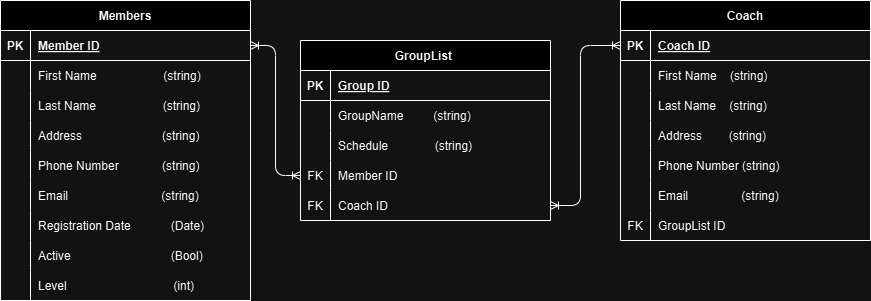

The diagram above was exported from draw.io. Its source (the exported page's mxGraphModel, read from the mxfile embedded in the PNG):
<mxGraphModel dx="1434" dy="822" grid="1" gridSize="10" guides="1" tooltips="1" connect="1" arrows="1" fold="1" page="1" pageScale="1" pageWidth="827" pageHeight="1169" math="0" shadow="0" extFonts="Permanent Marker^https://fonts.googleapis.com/css?family=Permanent+Marker">
  <root>
    <mxCell id="0" />
    <mxCell id="1" parent="0" />
    <mxCell id="C-vyLk0tnHw3VtMMgP7b-23" value="Members" style="shape=table;startSize=30;container=1;collapsible=1;childLayout=tableLayout;fixedRows=1;rowLines=0;fontStyle=1;align=center;resizeLast=1;" parent="1" vertex="1">
      <mxGeometry x="10" y="60" width="250" height="300" as="geometry" />
    </mxCell>
    <mxCell id="C-vyLk0tnHw3VtMMgP7b-24" value="" style="shape=partialRectangle;collapsible=0;dropTarget=0;pointerEvents=0;fillColor=none;points=[[0,0.5],[1,0.5]];portConstraint=eastwest;top=0;left=0;right=0;bottom=1;" parent="C-vyLk0tnHw3VtMMgP7b-23" vertex="1">
      <mxGeometry y="30" width="250" height="30" as="geometry" />
    </mxCell>
    <mxCell id="C-vyLk0tnHw3VtMMgP7b-25" value="PK" style="shape=partialRectangle;overflow=hidden;connectable=0;fillColor=none;top=0;left=0;bottom=0;right=0;fontStyle=1;" parent="C-vyLk0tnHw3VtMMgP7b-24" vertex="1">
      <mxGeometry width="30" height="30" as="geometry">
        <mxRectangle width="30" height="30" as="alternateBounds" />
      </mxGeometry>
    </mxCell>
    <mxCell id="C-vyLk0tnHw3VtMMgP7b-26" value="Member ID" style="shape=partialRectangle;overflow=hidden;connectable=0;fillColor=none;top=0;left=0;bottom=0;right=0;align=left;spacingLeft=6;fontStyle=5;" parent="C-vyLk0tnHw3VtMMgP7b-24" vertex="1">
      <mxGeometry x="30" width="220" height="30" as="geometry">
        <mxRectangle width="220" height="30" as="alternateBounds" />
      </mxGeometry>
    </mxCell>
    <mxCell id="C-vyLk0tnHw3VtMMgP7b-27" value="" style="shape=partialRectangle;collapsible=0;dropTarget=0;pointerEvents=0;fillColor=none;points=[[0,0.5],[1,0.5]];portConstraint=eastwest;top=0;left=0;right=0;bottom=0;" parent="C-vyLk0tnHw3VtMMgP7b-23" vertex="1">
      <mxGeometry y="60" width="250" height="30" as="geometry" />
    </mxCell>
    <mxCell id="C-vyLk0tnHw3VtMMgP7b-28" value="" style="shape=partialRectangle;overflow=hidden;connectable=0;fillColor=none;top=0;left=0;bottom=0;right=0;" parent="C-vyLk0tnHw3VtMMgP7b-27" vertex="1">
      <mxGeometry width="30" height="30" as="geometry">
        <mxRectangle width="30" height="30" as="alternateBounds" />
      </mxGeometry>
    </mxCell>
    <mxCell id="C-vyLk0tnHw3VtMMgP7b-29" value="First Name                    (string)" style="shape=partialRectangle;overflow=hidden;connectable=0;fillColor=none;top=0;left=0;bottom=0;right=0;align=left;spacingLeft=6;" parent="C-vyLk0tnHw3VtMMgP7b-27" vertex="1">
      <mxGeometry x="30" width="220" height="30" as="geometry">
        <mxRectangle width="220" height="30" as="alternateBounds" />
      </mxGeometry>
    </mxCell>
    <mxCell id="tXIMNTphN6pgaZbG-OC1-1" style="shape=partialRectangle;collapsible=0;dropTarget=0;pointerEvents=0;fillColor=none;points=[[0,0.5],[1,0.5]];portConstraint=eastwest;top=0;left=0;right=0;bottom=0;" parent="C-vyLk0tnHw3VtMMgP7b-23" vertex="1">
      <mxGeometry y="90" width="250" height="30" as="geometry" />
    </mxCell>
    <mxCell id="tXIMNTphN6pgaZbG-OC1-2" style="shape=partialRectangle;overflow=hidden;connectable=0;fillColor=none;top=0;left=0;bottom=0;right=0;" parent="tXIMNTphN6pgaZbG-OC1-1" vertex="1">
      <mxGeometry width="30" height="30" as="geometry">
        <mxRectangle width="30" height="30" as="alternateBounds" />
      </mxGeometry>
    </mxCell>
    <mxCell id="tXIMNTphN6pgaZbG-OC1-3" value="Last Name                    (string)" style="shape=partialRectangle;overflow=hidden;connectable=0;fillColor=none;top=0;left=0;bottom=0;right=0;align=left;spacingLeft=6;" parent="tXIMNTphN6pgaZbG-OC1-1" vertex="1">
      <mxGeometry x="30" width="220" height="30" as="geometry">
        <mxRectangle width="220" height="30" as="alternateBounds" />
      </mxGeometry>
    </mxCell>
    <mxCell id="tXIMNTphN6pgaZbG-OC1-4" style="shape=partialRectangle;collapsible=0;dropTarget=0;pointerEvents=0;fillColor=none;points=[[0,0.5],[1,0.5]];portConstraint=eastwest;top=0;left=0;right=0;bottom=0;" parent="C-vyLk0tnHw3VtMMgP7b-23" vertex="1">
      <mxGeometry y="120" width="250" height="30" as="geometry" />
    </mxCell>
    <mxCell id="tXIMNTphN6pgaZbG-OC1-5" style="shape=partialRectangle;overflow=hidden;connectable=0;fillColor=none;top=0;left=0;bottom=0;right=0;" parent="tXIMNTphN6pgaZbG-OC1-4" vertex="1">
      <mxGeometry width="30" height="30" as="geometry">
        <mxRectangle width="30" height="30" as="alternateBounds" />
      </mxGeometry>
    </mxCell>
    <mxCell id="tXIMNTphN6pgaZbG-OC1-6" value="Address                        (string)" style="shape=partialRectangle;overflow=hidden;connectable=0;fillColor=none;top=0;left=0;bottom=0;right=0;align=left;spacingLeft=6;" parent="tXIMNTphN6pgaZbG-OC1-4" vertex="1">
      <mxGeometry x="30" width="220" height="30" as="geometry">
        <mxRectangle width="220" height="30" as="alternateBounds" />
      </mxGeometry>
    </mxCell>
    <mxCell id="tXIMNTphN6pgaZbG-OC1-7" style="shape=partialRectangle;collapsible=0;dropTarget=0;pointerEvents=0;fillColor=none;points=[[0,0.5],[1,0.5]];portConstraint=eastwest;top=0;left=0;right=0;bottom=0;" parent="C-vyLk0tnHw3VtMMgP7b-23" vertex="1">
      <mxGeometry y="150" width="250" height="30" as="geometry" />
    </mxCell>
    <mxCell id="tXIMNTphN6pgaZbG-OC1-8" style="shape=partialRectangle;overflow=hidden;connectable=0;fillColor=none;top=0;left=0;bottom=0;right=0;" parent="tXIMNTphN6pgaZbG-OC1-7" vertex="1">
      <mxGeometry width="30" height="30" as="geometry">
        <mxRectangle width="30" height="30" as="alternateBounds" />
      </mxGeometry>
    </mxCell>
    <mxCell id="tXIMNTphN6pgaZbG-OC1-9" value="Phone Number             (string)" style="shape=partialRectangle;overflow=hidden;connectable=0;fillColor=none;top=0;left=0;bottom=0;right=0;align=left;spacingLeft=6;" parent="tXIMNTphN6pgaZbG-OC1-7" vertex="1">
      <mxGeometry x="30" width="220" height="30" as="geometry">
        <mxRectangle width="220" height="30" as="alternateBounds" />
      </mxGeometry>
    </mxCell>
    <mxCell id="tXIMNTphN6pgaZbG-OC1-10" style="shape=partialRectangle;collapsible=0;dropTarget=0;pointerEvents=0;fillColor=none;points=[[0,0.5],[1,0.5]];portConstraint=eastwest;top=0;left=0;right=0;bottom=0;" parent="C-vyLk0tnHw3VtMMgP7b-23" vertex="1">
      <mxGeometry y="180" width="250" height="30" as="geometry" />
    </mxCell>
    <mxCell id="tXIMNTphN6pgaZbG-OC1-11" style="shape=partialRectangle;overflow=hidden;connectable=0;fillColor=none;top=0;left=0;bottom=0;right=0;" parent="tXIMNTphN6pgaZbG-OC1-10" vertex="1">
      <mxGeometry width="30" height="30" as="geometry">
        <mxRectangle width="30" height="30" as="alternateBounds" />
      </mxGeometry>
    </mxCell>
    <mxCell id="tXIMNTphN6pgaZbG-OC1-12" value="Email                            (string)" style="shape=partialRectangle;overflow=hidden;connectable=0;fillColor=none;top=0;left=0;bottom=0;right=0;align=left;spacingLeft=6;" parent="tXIMNTphN6pgaZbG-OC1-10" vertex="1">
      <mxGeometry x="30" width="220" height="30" as="geometry">
        <mxRectangle width="220" height="30" as="alternateBounds" />
      </mxGeometry>
    </mxCell>
    <mxCell id="tXIMNTphN6pgaZbG-OC1-13" style="shape=partialRectangle;collapsible=0;dropTarget=0;pointerEvents=0;fillColor=none;points=[[0,0.5],[1,0.5]];portConstraint=eastwest;top=0;left=0;right=0;bottom=0;" parent="C-vyLk0tnHw3VtMMgP7b-23" vertex="1">
      <mxGeometry y="210" width="250" height="30" as="geometry" />
    </mxCell>
    <mxCell id="tXIMNTphN6pgaZbG-OC1-14" style="shape=partialRectangle;overflow=hidden;connectable=0;fillColor=none;top=0;left=0;bottom=0;right=0;" parent="tXIMNTphN6pgaZbG-OC1-13" vertex="1">
      <mxGeometry width="30" height="30" as="geometry">
        <mxRectangle width="30" height="30" as="alternateBounds" />
      </mxGeometry>
    </mxCell>
    <mxCell id="tXIMNTphN6pgaZbG-OC1-15" value="Registration Date            (Date)" style="shape=partialRectangle;overflow=hidden;connectable=0;fillColor=none;top=0;left=0;bottom=0;right=0;align=left;spacingLeft=6;" parent="tXIMNTphN6pgaZbG-OC1-13" vertex="1">
      <mxGeometry x="30" width="220" height="30" as="geometry">
        <mxRectangle width="220" height="30" as="alternateBounds" />
      </mxGeometry>
    </mxCell>
    <mxCell id="tXIMNTphN6pgaZbG-OC1-16" style="shape=partialRectangle;collapsible=0;dropTarget=0;pointerEvents=0;fillColor=none;points=[[0,0.5],[1,0.5]];portConstraint=eastwest;top=0;left=0;right=0;bottom=0;" parent="C-vyLk0tnHw3VtMMgP7b-23" vertex="1">
      <mxGeometry y="240" width="250" height="30" as="geometry" />
    </mxCell>
    <mxCell id="tXIMNTphN6pgaZbG-OC1-17" style="shape=partialRectangle;overflow=hidden;connectable=0;fillColor=none;top=0;left=0;bottom=0;right=0;" parent="tXIMNTphN6pgaZbG-OC1-16" vertex="1">
      <mxGeometry width="30" height="30" as="geometry">
        <mxRectangle width="30" height="30" as="alternateBounds" />
      </mxGeometry>
    </mxCell>
    <mxCell id="tXIMNTphN6pgaZbG-OC1-18" value="Active                              (Bool)" style="shape=partialRectangle;overflow=hidden;connectable=0;fillColor=none;top=0;left=0;bottom=0;right=0;align=left;spacingLeft=6;" parent="tXIMNTphN6pgaZbG-OC1-16" vertex="1">
      <mxGeometry x="30" width="220" height="30" as="geometry">
        <mxRectangle width="220" height="30" as="alternateBounds" />
      </mxGeometry>
    </mxCell>
    <mxCell id="b_glaoakf426yP2rjxDc-1" style="shape=partialRectangle;collapsible=0;dropTarget=0;pointerEvents=0;fillColor=none;points=[[0,0.5],[1,0.5]];portConstraint=eastwest;top=0;left=0;right=0;bottom=0;" parent="C-vyLk0tnHw3VtMMgP7b-23" vertex="1">
      <mxGeometry y="270" width="250" height="30" as="geometry" />
    </mxCell>
    <mxCell id="b_glaoakf426yP2rjxDc-2" style="shape=partialRectangle;overflow=hidden;connectable=0;fillColor=none;top=0;left=0;bottom=0;right=0;" parent="b_glaoakf426yP2rjxDc-1" vertex="1">
      <mxGeometry width="30" height="30" as="geometry">
        <mxRectangle width="30" height="30" as="alternateBounds" />
      </mxGeometry>
    </mxCell>
    <mxCell id="b_glaoakf426yP2rjxDc-3" value="Level                                (int)" style="shape=partialRectangle;overflow=hidden;connectable=0;fillColor=none;top=0;left=0;bottom=0;right=0;align=left;spacingLeft=6;" parent="b_glaoakf426yP2rjxDc-1" vertex="1">
      <mxGeometry x="30" width="220" height="30" as="geometry">
        <mxRectangle width="220" height="30" as="alternateBounds" />
      </mxGeometry>
    </mxCell>
    <mxCell id="tXIMNTphN6pgaZbG-OC1-28" value="Coach" style="shape=table;startSize=30;container=1;collapsible=1;childLayout=tableLayout;fixedRows=1;rowLines=0;fontStyle=1;align=center;resizeLast=1;" parent="1" vertex="1">
      <mxGeometry x="630" y="60" width="250" height="240" as="geometry" />
    </mxCell>
    <mxCell id="tXIMNTphN6pgaZbG-OC1-29" value="" style="shape=partialRectangle;collapsible=0;dropTarget=0;pointerEvents=0;fillColor=none;points=[[0,0.5],[1,0.5]];portConstraint=eastwest;top=0;left=0;right=0;bottom=1;" parent="tXIMNTphN6pgaZbG-OC1-28" vertex="1">
      <mxGeometry y="30" width="250" height="30" as="geometry" />
    </mxCell>
    <mxCell id="tXIMNTphN6pgaZbG-OC1-30" value="PK" style="shape=partialRectangle;overflow=hidden;connectable=0;fillColor=none;top=0;left=0;bottom=0;right=0;fontStyle=1;" parent="tXIMNTphN6pgaZbG-OC1-29" vertex="1">
      <mxGeometry width="30" height="30" as="geometry">
        <mxRectangle width="30" height="30" as="alternateBounds" />
      </mxGeometry>
    </mxCell>
    <mxCell id="tXIMNTphN6pgaZbG-OC1-31" value="Coach ID" style="shape=partialRectangle;overflow=hidden;connectable=0;fillColor=none;top=0;left=0;bottom=0;right=0;align=left;spacingLeft=6;fontStyle=5;" parent="tXIMNTphN6pgaZbG-OC1-29" vertex="1">
      <mxGeometry x="30" width="220" height="30" as="geometry">
        <mxRectangle width="220" height="30" as="alternateBounds" />
      </mxGeometry>
    </mxCell>
    <mxCell id="tXIMNTphN6pgaZbG-OC1-35" value="" style="shape=partialRectangle;collapsible=0;dropTarget=0;pointerEvents=0;fillColor=none;points=[[0,0.5],[1,0.5]];portConstraint=eastwest;top=0;left=0;right=0;bottom=0;" parent="tXIMNTphN6pgaZbG-OC1-28" vertex="1">
      <mxGeometry y="60" width="250" height="30" as="geometry" />
    </mxCell>
    <mxCell id="tXIMNTphN6pgaZbG-OC1-36" value="" style="shape=partialRectangle;overflow=hidden;connectable=0;fillColor=none;top=0;left=0;bottom=0;right=0;" parent="tXIMNTphN6pgaZbG-OC1-35" vertex="1">
      <mxGeometry width="30" height="30" as="geometry">
        <mxRectangle width="30" height="30" as="alternateBounds" />
      </mxGeometry>
    </mxCell>
    <mxCell id="tXIMNTphN6pgaZbG-OC1-37" value="First Name    (string)" style="shape=partialRectangle;overflow=hidden;connectable=0;fillColor=none;top=0;left=0;bottom=0;right=0;align=left;spacingLeft=6;" parent="tXIMNTphN6pgaZbG-OC1-35" vertex="1">
      <mxGeometry x="30" width="220" height="30" as="geometry">
        <mxRectangle width="220" height="30" as="alternateBounds" />
      </mxGeometry>
    </mxCell>
    <mxCell id="tXIMNTphN6pgaZbG-OC1-38" style="shape=partialRectangle;collapsible=0;dropTarget=0;pointerEvents=0;fillColor=none;points=[[0,0.5],[1,0.5]];portConstraint=eastwest;top=0;left=0;right=0;bottom=0;" parent="tXIMNTphN6pgaZbG-OC1-28" vertex="1">
      <mxGeometry y="90" width="250" height="30" as="geometry" />
    </mxCell>
    <mxCell id="tXIMNTphN6pgaZbG-OC1-39" style="shape=partialRectangle;overflow=hidden;connectable=0;fillColor=none;top=0;left=0;bottom=0;right=0;" parent="tXIMNTphN6pgaZbG-OC1-38" vertex="1">
      <mxGeometry width="30" height="30" as="geometry">
        <mxRectangle width="30" height="30" as="alternateBounds" />
      </mxGeometry>
    </mxCell>
    <mxCell id="tXIMNTphN6pgaZbG-OC1-40" value="Last Name    (string)" style="shape=partialRectangle;overflow=hidden;connectable=0;fillColor=none;top=0;left=0;bottom=0;right=0;align=left;spacingLeft=6;" parent="tXIMNTphN6pgaZbG-OC1-38" vertex="1">
      <mxGeometry x="30" width="220" height="30" as="geometry">
        <mxRectangle width="220" height="30" as="alternateBounds" />
      </mxGeometry>
    </mxCell>
    <mxCell id="tXIMNTphN6pgaZbG-OC1-41" style="shape=partialRectangle;collapsible=0;dropTarget=0;pointerEvents=0;fillColor=none;points=[[0,0.5],[1,0.5]];portConstraint=eastwest;top=0;left=0;right=0;bottom=0;" parent="tXIMNTphN6pgaZbG-OC1-28" vertex="1">
      <mxGeometry y="120" width="250" height="30" as="geometry" />
    </mxCell>
    <mxCell id="tXIMNTphN6pgaZbG-OC1-42" style="shape=partialRectangle;overflow=hidden;connectable=0;fillColor=none;top=0;left=0;bottom=0;right=0;" parent="tXIMNTphN6pgaZbG-OC1-41" vertex="1">
      <mxGeometry width="30" height="30" as="geometry">
        <mxRectangle width="30" height="30" as="alternateBounds" />
      </mxGeometry>
    </mxCell>
    <mxCell id="tXIMNTphN6pgaZbG-OC1-43" value="Address        (string)" style="shape=partialRectangle;overflow=hidden;connectable=0;fillColor=none;top=0;left=0;bottom=0;right=0;align=left;spacingLeft=6;" parent="tXIMNTphN6pgaZbG-OC1-41" vertex="1">
      <mxGeometry x="30" width="220" height="30" as="geometry">
        <mxRectangle width="220" height="30" as="alternateBounds" />
      </mxGeometry>
    </mxCell>
    <mxCell id="tXIMNTphN6pgaZbG-OC1-97" style="shape=partialRectangle;collapsible=0;dropTarget=0;pointerEvents=0;fillColor=none;points=[[0,0.5],[1,0.5]];portConstraint=eastwest;top=0;left=0;right=0;bottom=0;" parent="tXIMNTphN6pgaZbG-OC1-28" vertex="1">
      <mxGeometry y="150" width="250" height="30" as="geometry" />
    </mxCell>
    <mxCell id="tXIMNTphN6pgaZbG-OC1-98" style="shape=partialRectangle;overflow=hidden;connectable=0;fillColor=none;top=0;left=0;bottom=0;right=0;" parent="tXIMNTphN6pgaZbG-OC1-97" vertex="1">
      <mxGeometry width="30" height="30" as="geometry">
        <mxRectangle width="30" height="30" as="alternateBounds" />
      </mxGeometry>
    </mxCell>
    <mxCell id="tXIMNTphN6pgaZbG-OC1-99" value="Phone Number (string)" style="shape=partialRectangle;overflow=hidden;connectable=0;fillColor=none;top=0;left=0;bottom=0;right=0;align=left;spacingLeft=6;" parent="tXIMNTphN6pgaZbG-OC1-97" vertex="1">
      <mxGeometry x="30" width="220" height="30" as="geometry">
        <mxRectangle width="220" height="30" as="alternateBounds" />
      </mxGeometry>
    </mxCell>
    <mxCell id="tXIMNTphN6pgaZbG-OC1-100" style="shape=partialRectangle;collapsible=0;dropTarget=0;pointerEvents=0;fillColor=none;points=[[0,0.5],[1,0.5]];portConstraint=eastwest;top=0;left=0;right=0;bottom=0;" parent="tXIMNTphN6pgaZbG-OC1-28" vertex="1">
      <mxGeometry y="180" width="250" height="30" as="geometry" />
    </mxCell>
    <mxCell id="tXIMNTphN6pgaZbG-OC1-101" style="shape=partialRectangle;overflow=hidden;connectable=0;fillColor=none;top=0;left=0;bottom=0;right=0;" parent="tXIMNTphN6pgaZbG-OC1-100" vertex="1">
      <mxGeometry width="30" height="30" as="geometry">
        <mxRectangle width="30" height="30" as="alternateBounds" />
      </mxGeometry>
    </mxCell>
    <mxCell id="tXIMNTphN6pgaZbG-OC1-102" value="Email                (string)" style="shape=partialRectangle;overflow=hidden;connectable=0;fillColor=none;top=0;left=0;bottom=0;right=0;align=left;spacingLeft=6;" parent="tXIMNTphN6pgaZbG-OC1-100" vertex="1">
      <mxGeometry x="30" width="220" height="30" as="geometry">
        <mxRectangle width="220" height="30" as="alternateBounds" />
      </mxGeometry>
    </mxCell>
    <mxCell id="oQvVEexXLnsO9bmFcBpT-5" style="shape=partialRectangle;collapsible=0;dropTarget=0;pointerEvents=0;fillColor=none;points=[[0,0.5],[1,0.5]];portConstraint=eastwest;top=0;left=0;right=0;bottom=0;" vertex="1" parent="tXIMNTphN6pgaZbG-OC1-28">
      <mxGeometry y="210" width="250" height="30" as="geometry" />
    </mxCell>
    <mxCell id="oQvVEexXLnsO9bmFcBpT-6" value="FK" style="shape=partialRectangle;overflow=hidden;connectable=0;fillColor=none;top=0;left=0;bottom=0;right=0;" vertex="1" parent="oQvVEexXLnsO9bmFcBpT-5">
      <mxGeometry width="30" height="30" as="geometry">
        <mxRectangle width="30" height="30" as="alternateBounds" />
      </mxGeometry>
    </mxCell>
    <mxCell id="oQvVEexXLnsO9bmFcBpT-7" value="GroupList ID" style="shape=partialRectangle;overflow=hidden;connectable=0;fillColor=none;top=0;left=0;bottom=0;right=0;align=left;spacingLeft=6;" vertex="1" parent="oQvVEexXLnsO9bmFcBpT-5">
      <mxGeometry x="30" width="220" height="30" as="geometry">
        <mxRectangle width="220" height="30" as="alternateBounds" />
      </mxGeometry>
    </mxCell>
    <mxCell id="tXIMNTphN6pgaZbG-OC1-47" value="" style="edgeStyle=elbowEdgeStyle;endArrow=ERoneToMany;startArrow=ERoneToMany;endFill=0;startFill=0;exitX=1;exitY=0.5;exitDx=0;exitDy=0;entryX=0;entryY=0.5;entryDx=0;entryDy=0;" parent="1" source="tXIMNTphN6pgaZbG-OC1-94" target="tXIMNTphN6pgaZbG-OC1-29" edge="1">
      <mxGeometry width="100" height="100" relative="1" as="geometry">
        <mxPoint x="750" y="400" as="sourcePoint" />
        <mxPoint x="340" y="120" as="targetPoint" />
        <Array as="points">
          <mxPoint x="590" y="180" />
        </Array>
      </mxGeometry>
    </mxCell>
    <mxCell id="tXIMNTphN6pgaZbG-OC1-71" value="GroupList " style="shape=table;startSize=30;container=1;collapsible=1;childLayout=tableLayout;fixedRows=1;rowLines=0;fontStyle=1;align=center;resizeLast=1;" parent="1" vertex="1">
      <mxGeometry x="310" y="100" width="250" height="180" as="geometry" />
    </mxCell>
    <mxCell id="tXIMNTphN6pgaZbG-OC1-72" value="" style="shape=partialRectangle;collapsible=0;dropTarget=0;pointerEvents=0;fillColor=none;points=[[0,0.5],[1,0.5]];portConstraint=eastwest;top=0;left=0;right=0;bottom=1;" parent="tXIMNTphN6pgaZbG-OC1-71" vertex="1">
      <mxGeometry y="30" width="250" height="30" as="geometry" />
    </mxCell>
    <mxCell id="tXIMNTphN6pgaZbG-OC1-73" value="PK" style="shape=partialRectangle;overflow=hidden;connectable=0;fillColor=none;top=0;left=0;bottom=0;right=0;fontStyle=1;" parent="tXIMNTphN6pgaZbG-OC1-72" vertex="1">
      <mxGeometry width="30" height="30" as="geometry">
        <mxRectangle width="30" height="30" as="alternateBounds" />
      </mxGeometry>
    </mxCell>
    <mxCell id="tXIMNTphN6pgaZbG-OC1-74" value="Group ID" style="shape=partialRectangle;overflow=hidden;connectable=0;fillColor=none;top=0;left=0;bottom=0;right=0;align=left;spacingLeft=6;fontStyle=5;" parent="tXIMNTphN6pgaZbG-OC1-72" vertex="1">
      <mxGeometry x="30" width="220" height="30" as="geometry">
        <mxRectangle width="220" height="30" as="alternateBounds" />
      </mxGeometry>
    </mxCell>
    <mxCell id="tXIMNTphN6pgaZbG-OC1-78" value="" style="shape=partialRectangle;collapsible=0;dropTarget=0;pointerEvents=0;fillColor=none;points=[[0,0.5],[1,0.5]];portConstraint=eastwest;top=0;left=0;right=0;bottom=0;" parent="tXIMNTphN6pgaZbG-OC1-71" vertex="1">
      <mxGeometry y="60" width="250" height="30" as="geometry" />
    </mxCell>
    <mxCell id="tXIMNTphN6pgaZbG-OC1-79" value="" style="shape=partialRectangle;overflow=hidden;connectable=0;fillColor=none;top=0;left=0;bottom=0;right=0;" parent="tXIMNTphN6pgaZbG-OC1-78" vertex="1">
      <mxGeometry width="30" height="30" as="geometry">
        <mxRectangle width="30" height="30" as="alternateBounds" />
      </mxGeometry>
    </mxCell>
    <mxCell id="tXIMNTphN6pgaZbG-OC1-80" value="GroupName         (string)" style="shape=partialRectangle;overflow=hidden;connectable=0;fillColor=none;top=0;left=0;bottom=0;right=0;align=left;spacingLeft=6;" parent="tXIMNTphN6pgaZbG-OC1-78" vertex="1">
      <mxGeometry x="30" width="220" height="30" as="geometry">
        <mxRectangle width="220" height="30" as="alternateBounds" />
      </mxGeometry>
    </mxCell>
    <mxCell id="tXIMNTphN6pgaZbG-OC1-81" style="shape=partialRectangle;collapsible=0;dropTarget=0;pointerEvents=0;fillColor=none;points=[[0,0.5],[1,0.5]];portConstraint=eastwest;top=0;left=0;right=0;bottom=0;" parent="tXIMNTphN6pgaZbG-OC1-71" vertex="1">
      <mxGeometry y="90" width="250" height="30" as="geometry" />
    </mxCell>
    <mxCell id="tXIMNTphN6pgaZbG-OC1-82" style="shape=partialRectangle;overflow=hidden;connectable=0;fillColor=none;top=0;left=0;bottom=0;right=0;" parent="tXIMNTphN6pgaZbG-OC1-81" vertex="1">
      <mxGeometry width="30" height="30" as="geometry">
        <mxRectangle width="30" height="30" as="alternateBounds" />
      </mxGeometry>
    </mxCell>
    <mxCell id="tXIMNTphN6pgaZbG-OC1-83" value="Schedule              (string)" style="shape=partialRectangle;overflow=hidden;connectable=0;fillColor=none;top=0;left=0;bottom=0;right=0;align=left;spacingLeft=6;" parent="tXIMNTphN6pgaZbG-OC1-81" vertex="1">
      <mxGeometry x="30" width="220" height="30" as="geometry">
        <mxRectangle width="220" height="30" as="alternateBounds" />
      </mxGeometry>
    </mxCell>
    <mxCell id="tXIMNTphN6pgaZbG-OC1-91" style="shape=partialRectangle;collapsible=0;dropTarget=0;pointerEvents=0;fillColor=none;points=[[0,0.5],[1,0.5]];portConstraint=eastwest;top=0;left=0;right=0;bottom=0;" parent="tXIMNTphN6pgaZbG-OC1-71" vertex="1">
      <mxGeometry y="120" width="250" height="30" as="geometry" />
    </mxCell>
    <mxCell id="tXIMNTphN6pgaZbG-OC1-92" value="FK" style="shape=partialRectangle;overflow=hidden;connectable=0;fillColor=none;top=0;left=0;bottom=0;right=0;" parent="tXIMNTphN6pgaZbG-OC1-91" vertex="1">
      <mxGeometry width="30" height="30" as="geometry">
        <mxRectangle width="30" height="30" as="alternateBounds" />
      </mxGeometry>
    </mxCell>
    <mxCell id="tXIMNTphN6pgaZbG-OC1-93" value="Member ID" style="shape=partialRectangle;overflow=hidden;connectable=0;fillColor=none;top=0;left=0;bottom=0;right=0;align=left;spacingLeft=6;" parent="tXIMNTphN6pgaZbG-OC1-91" vertex="1">
      <mxGeometry x="30" width="220" height="30" as="geometry">
        <mxRectangle width="220" height="30" as="alternateBounds" />
      </mxGeometry>
    </mxCell>
    <mxCell id="tXIMNTphN6pgaZbG-OC1-94" style="shape=partialRectangle;collapsible=0;dropTarget=0;pointerEvents=0;fillColor=none;points=[[0,0.5],[1,0.5]];portConstraint=eastwest;top=0;left=0;right=0;bottom=0;" parent="tXIMNTphN6pgaZbG-OC1-71" vertex="1">
      <mxGeometry y="150" width="250" height="30" as="geometry" />
    </mxCell>
    <mxCell id="tXIMNTphN6pgaZbG-OC1-95" value="FK" style="shape=partialRectangle;overflow=hidden;connectable=0;fillColor=none;top=0;left=0;bottom=0;right=0;" parent="tXIMNTphN6pgaZbG-OC1-94" vertex="1">
      <mxGeometry width="30" height="30" as="geometry">
        <mxRectangle width="30" height="30" as="alternateBounds" />
      </mxGeometry>
    </mxCell>
    <mxCell id="tXIMNTphN6pgaZbG-OC1-96" value="Coach ID" style="shape=partialRectangle;overflow=hidden;connectable=0;fillColor=none;top=0;left=0;bottom=0;right=0;align=left;spacingLeft=6;" parent="tXIMNTphN6pgaZbG-OC1-94" vertex="1">
      <mxGeometry x="30" width="220" height="30" as="geometry">
        <mxRectangle width="220" height="30" as="alternateBounds" />
      </mxGeometry>
    </mxCell>
    <mxCell id="tXIMNTphN6pgaZbG-OC1-90" value="" style="endArrow=ERoneToMany;startArrow=ERoneToMany;endFill=0;startFill=0;exitX=1;exitY=0.5;exitDx=0;exitDy=0;edgeStyle=elbowEdgeStyle;entryX=0;entryY=0.5;entryDx=0;entryDy=0;" parent="1" source="C-vyLk0tnHw3VtMMgP7b-24" target="tXIMNTphN6pgaZbG-OC1-91" edge="1">
      <mxGeometry width="100" height="100" relative="1" as="geometry">
        <mxPoint x="350" y="107.5" as="sourcePoint" />
        <mxPoint x="700" y="312.5" as="targetPoint" />
        <Array as="points" />
      </mxGeometry>
    </mxCell>
  </root>
</mxGraphModel>